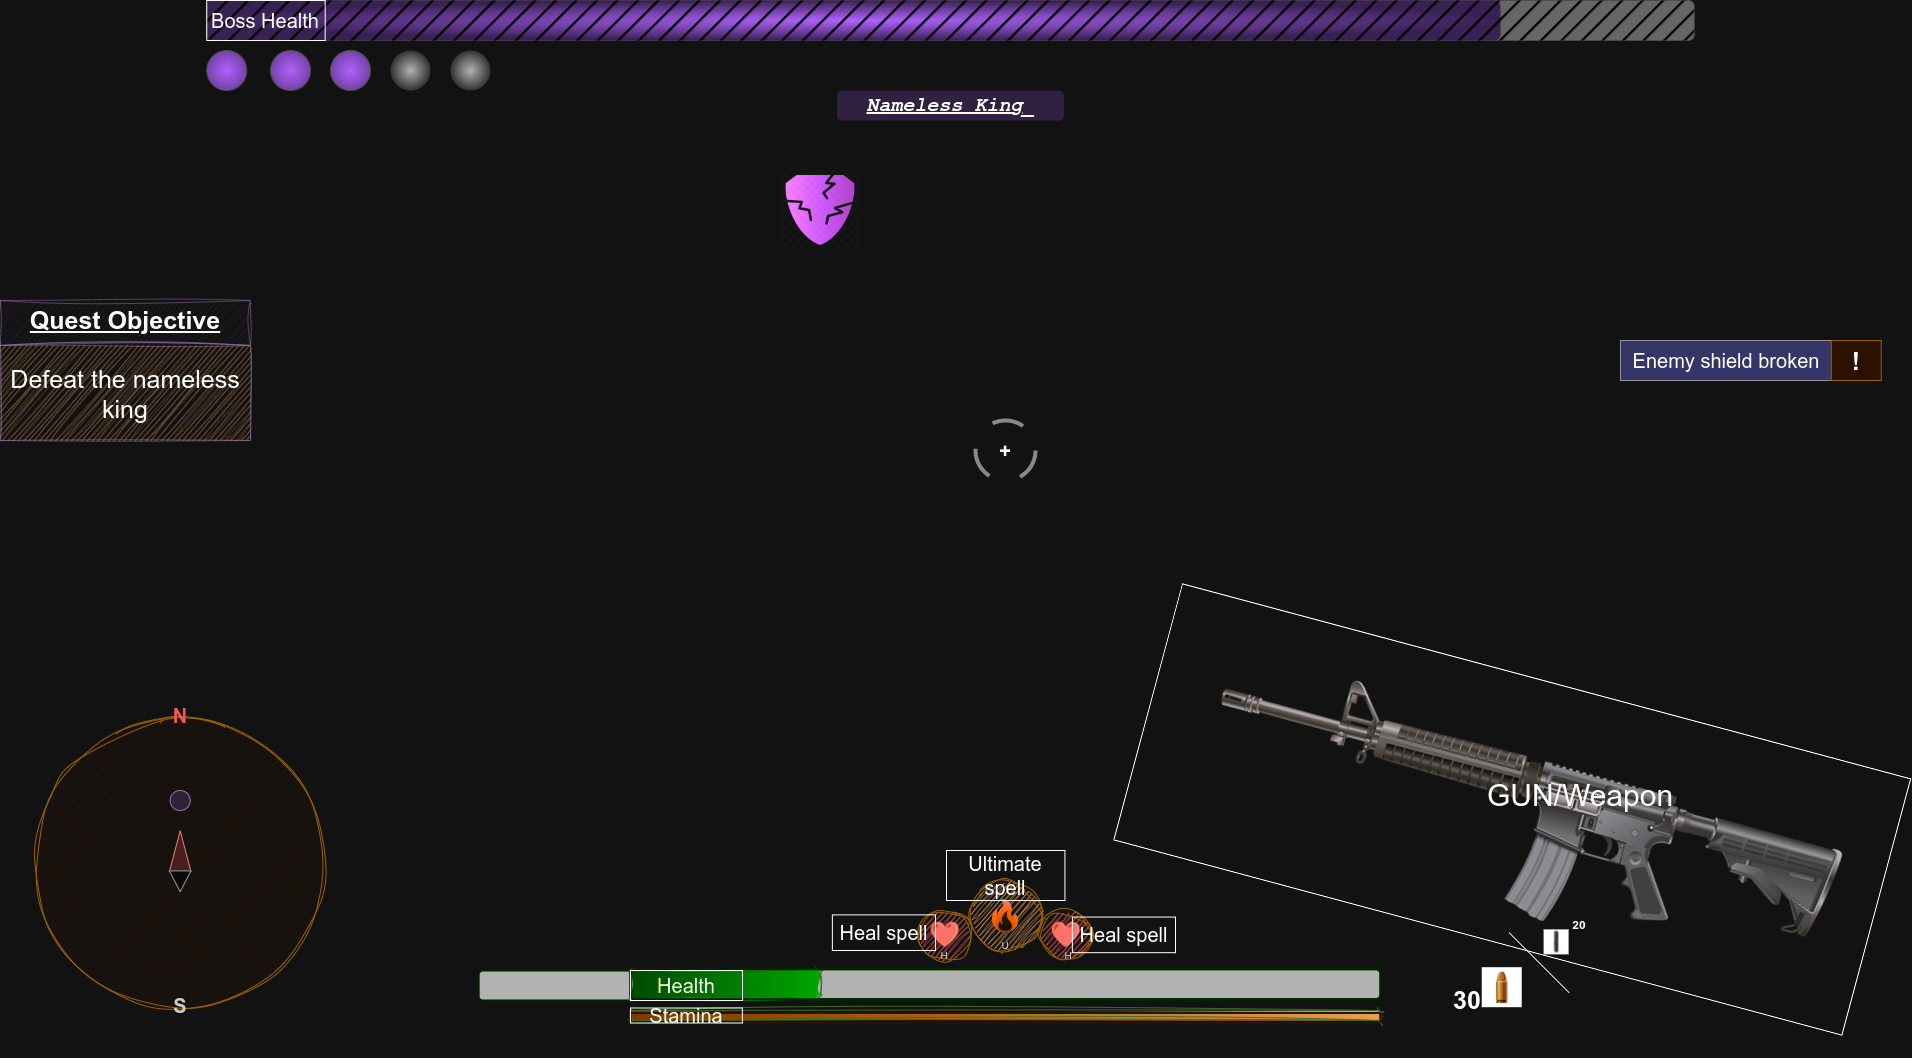

The diagram above was exported from draw.io. Its source (the exported page's mxGraphModel, read from the mxfile embedded in the PNG):
<mxGraphModel dx="2272" dy="1210" grid="1" gridSize="10" guides="1" tooltips="1" connect="1" arrows="1" fold="1" page="1" pageScale="1" pageWidth="850" pageHeight="1100" math="0" shadow="0">
  <root>
    <mxCell id="0" />
    <mxCell id="1" parent="0" />
    <mxCell id="7LnqalTuqiqV8SSLB8hn-25" value="" style="rounded=1;whiteSpace=wrap;html=1;fillColor=#4D4D4D;strokeColor=#CCFF99;gradientColor=none;gradientDirection=west;strokeWidth=2;" parent="1" vertex="1">
      <mxGeometry x="748.13" y="1280" width="750" height="30" as="geometry" />
    </mxCell>
    <mxCell id="WPdnrj0RsddJ2JQe3ICD-2" value="" style="rounded=0;whiteSpace=wrap;html=1;fillColor=none;rotation=105;direction=south;glass=0;shadow=0;" parent="1" vertex="1">
      <mxGeometry x="1649.09" y="742.08" width="265.17" height="753.71" as="geometry" />
    </mxCell>
    <mxCell id="WPdnrj0RsddJ2JQe3ICD-4" value="" style="rounded=1;whiteSpace=wrap;html=1;fillStyle=solid;fillColor=#999999;gradientColor=none;gradientDirection=east;strokeColor=#B3B3B3;" parent="1" vertex="1">
      <mxGeometry x="476.25" y="310" width="1487.5" height="40" as="geometry" />
    </mxCell>
    <mxCell id="WPdnrj0RsddJ2JQe3ICD-6" value="" style="rounded=1;whiteSpace=wrap;html=1;fillStyle=solid;fillColor=#B266FF;gradientColor=#E5CCFF;gradientDirection=radial;strokeColor=none;" parent="1" vertex="1">
      <mxGeometry x="476.25" y="310" width="1293.75" height="40" as="geometry" />
    </mxCell>
    <mxCell id="WPdnrj0RsddJ2JQe3ICD-5" value="" style="rounded=1;whiteSpace=wrap;html=1;fillStyle=hatch;strokeWidth=3;strokeColor=none;" parent="1" vertex="1">
      <mxGeometry x="476.25" y="310" width="1487.5" height="40" as="geometry" />
    </mxCell>
    <mxCell id="WPdnrj0RsddJ2JQe3ICD-16" value="" style="shape=image;verticalLabelPosition=bottom;labelBackgroundColor=default;verticalAlign=top;aspect=fixed;imageAspect=0;image=https://cdn.pixabay.com/photo/2019/08/10/22/55/m16-4397889_640.png;rotation=15;" parent="1" vertex="1">
      <mxGeometry x="1470.17" y="970" width="640" height="320" as="geometry" />
    </mxCell>
    <mxCell id="WPdnrj0RsddJ2JQe3ICD-7" value="&lt;font style=&quot;font-size: 30px;&quot;&gt;GUN/Weapon&lt;/font&gt;" style="text;html=1;align=center;verticalAlign=middle;whiteSpace=wrap;rounded=0;" parent="1" vertex="1">
      <mxGeometry x="1610" y="1030" width="480" height="150" as="geometry" />
    </mxCell>
    <mxCell id="WPdnrj0RsddJ2JQe3ICD-10" value="" style="ellipse;whiteSpace=wrap;html=1;aspect=fixed;fillColor=#B266FF;gradientColor=#CC99FF;gradientDirection=radial;strokeColor=#B3B3B3;strokeWidth=1;perimeterSpacing=0;" parent="1" vertex="1">
      <mxGeometry x="476.25" y="360" width="40" height="40" as="geometry" />
    </mxCell>
    <mxCell id="WPdnrj0RsddJ2JQe3ICD-11" value="" style="ellipse;whiteSpace=wrap;html=1;aspect=fixed;fillColor=#B266FF;gradientColor=#CC99FF;gradientDirection=radial;strokeColor=#B3B3B3;strokeWidth=1;perimeterSpacing=0;" parent="1" vertex="1">
      <mxGeometry x="540" y="360" width="40" height="40" as="geometry" />
    </mxCell>
    <mxCell id="WPdnrj0RsddJ2JQe3ICD-12" value="" style="ellipse;whiteSpace=wrap;html=1;aspect=fixed;fillColor=#B266FF;gradientColor=#CC99FF;gradientDirection=radial;strokeColor=#B3B3B3;strokeWidth=1;perimeterSpacing=0;" parent="1" vertex="1">
      <mxGeometry x="600" y="360" width="40" height="40" as="geometry" />
    </mxCell>
    <mxCell id="WPdnrj0RsddJ2JQe3ICD-14" value="" style="ellipse;whiteSpace=wrap;html=1;aspect=fixed;fillColor=#4D4D4D;gradientColor=#CCCCCC;gradientDirection=radial;strokeColor=none;strokeWidth=1;perimeterSpacing=0;" parent="1" vertex="1">
      <mxGeometry x="720" y="360" width="40" height="40" as="geometry" />
    </mxCell>
    <mxCell id="WPdnrj0RsddJ2JQe3ICD-15" value="" style="ellipse;whiteSpace=wrap;html=1;aspect=fixed;fillColor=#4D4D4D;gradientColor=#CCCCCC;gradientDirection=radial;strokeColor=none;strokeWidth=1;perimeterSpacing=0;" parent="1" vertex="1">
      <mxGeometry x="660" y="360" width="40" height="40" as="geometry" />
    </mxCell>
    <mxCell id="7LnqalTuqiqV8SSLB8hn-5" value="&lt;span style=&quot;font-size: 20px;&quot;&gt;Enemy shield broken&lt;/span&gt;" style="rounded=0;whiteSpace=wrap;html=1;fillColor=#9999FF;rotation=0;direction=south;glass=0;shadow=0;opacity=50;" parent="1" vertex="1">
      <mxGeometry x="1890" y="650" width="211.56" height="40" as="geometry" />
    </mxCell>
    <mxCell id="7LnqalTuqiqV8SSLB8hn-6" value="&lt;b&gt;&lt;font style=&quot;font-size: 25px;&quot;&gt;!&lt;/font&gt;&lt;/b&gt;" style="rounded=0;whiteSpace=wrap;html=1;fillColor=#ffe6cc;strokeColor=#d79b00;" parent="1" vertex="1">
      <mxGeometry x="2100.73" y="650" width="50" height="40" as="geometry" />
    </mxCell>
    <mxCell id="7LnqalTuqiqV8SSLB8hn-9" value="&lt;h1&gt;&lt;font style=&quot;font-size: 30px;&quot;&gt;🔥&lt;/font&gt;&lt;/h1&gt;" style="ellipse;whiteSpace=wrap;html=1;aspect=fixed;fillColor=#994C00;strokeColor=#d79b00;sketch=1;curveFitting=1;jiggle=2;" parent="1" vertex="1">
      <mxGeometry x="1240.0100000000002" y="1190" width="70" height="70" as="geometry" />
    </mxCell>
    <mxCell id="7LnqalTuqiqV8SSLB8hn-11" value="&lt;h1&gt;&lt;span style=&quot;font-size: 25px;&quot;&gt;❤&lt;/span&gt;&lt;/h1&gt;" style="ellipse;whiteSpace=wrap;html=1;aspect=fixed;fillColor=#FF6666;strokeColor=#d79b00;sketch=1;curveFitting=1;jiggle=2;" parent="1" vertex="1">
      <mxGeometry x="1188.7600000000002" y="1218.75" width="51.25" height="51.25" as="geometry" />
    </mxCell>
    <mxCell id="7LnqalTuqiqV8SSLB8hn-26" value="" style="rounded=1;whiteSpace=wrap;html=1;fillColor=#4D4D4D;strokeColor=#CCFF99;gradientColor=none;gradientDirection=west;strokeWidth=2;" parent="1" vertex="1">
      <mxGeometry x="900" y="1278.71" width="750" height="30" as="geometry" />
    </mxCell>
    <mxCell id="7LnqalTuqiqV8SSLB8hn-20" value="" style="rounded=1;whiteSpace=wrap;html=1;fillColor=#00CC00;strokeColor=#82b366;gradientColor=#99FF33;gradientDirection=west;glass=0;sketch=1;curveFitting=1;jiggle=2;" parent="1" vertex="1">
      <mxGeometry x="900" y="1278.71" width="190" height="30" as="geometry" />
    </mxCell>
    <mxCell id="7LnqalTuqiqV8SSLB8hn-21" value="&lt;h1&gt;&lt;font style=&quot;font-size: 25px;&quot;&gt;&lt;b&gt;❤&lt;/b&gt;&lt;/font&gt;&lt;/h1&gt;" style="ellipse;whiteSpace=wrap;html=1;aspect=fixed;fillColor=#FF6666;strokeColor=#d79b00;sketch=1;curveFitting=1;jiggle=2;" parent="1" vertex="1">
      <mxGeometry x="1310.0100000000002" y="1218.75" width="51.25" height="51.25" as="geometry" />
    </mxCell>
    <mxCell id="7LnqalTuqiqV8SSLB8hn-22" value="" style="rounded=1;whiteSpace=wrap;html=1;fillColor=#994C00;strokeColor=#82b366;gradientColor=#FFB366;gradientDirection=west;sketch=1;curveFitting=1;jiggle=2;" parent="1" vertex="1">
      <mxGeometry x="900" y="1320" width="750" height="10" as="geometry" />
    </mxCell>
    <mxCell id="7LnqalTuqiqV8SSLB8hn-24" value="" style="rounded=1;whiteSpace=wrap;html=1;fillColor=none;strokeColor=#FFE6CC;gradientColor=#FFB366;gradientDirection=west;strokeWidth=2;" parent="1" vertex="1">
      <mxGeometry x="900" y="1322.5" width="750" height="10" as="geometry" />
    </mxCell>
    <mxCell id="7LnqalTuqiqV8SSLB8hn-23" value="" style="rounded=1;whiteSpace=wrap;html=1;fillColor=none;strokeColor=#CCFF99;gradientColor=#99FF33;gradientDirection=west;strokeWidth=2;" parent="1" vertex="1">
      <mxGeometry x="900" y="1278.71" width="750" height="30" as="geometry" />
    </mxCell>
    <mxCell id="7LnqalTuqiqV8SSLB8hn-18" value="&lt;font style=&quot;font-size: 20px;&quot;&gt;Health&lt;/font&gt;" style="rounded=0;whiteSpace=wrap;html=1;fillColor=none;" parent="1" vertex="1">
      <mxGeometry x="900.01" y="1280" width="112" height="30" as="geometry" />
    </mxCell>
    <mxCell id="7LnqalTuqiqV8SSLB8hn-28" value="&lt;font style=&quot;font-size: 20px;&quot;&gt;Stamina&lt;/font&gt;" style="rounded=0;whiteSpace=wrap;html=1;fillColor=none;" parent="1" vertex="1">
      <mxGeometry x="900" y="1317.5" width="111.88" height="15" as="geometry" />
    </mxCell>
    <mxCell id="7LnqalTuqiqV8SSLB8hn-29" value="&lt;font style=&quot;font-size: 20px;&quot;&gt;Heal spell&lt;/font&gt;" style="rounded=0;whiteSpace=wrap;html=1;fillColor=none;" parent="1" vertex="1">
      <mxGeometry x="1341.88" y="1226.56" width="103.12" height="35.62" as="geometry" />
    </mxCell>
    <mxCell id="7LnqalTuqiqV8SSLB8hn-13" value="&lt;font style=&quot;font-size: 20px;&quot;&gt;Heal spell&lt;/font&gt;" style="rounded=0;whiteSpace=wrap;html=1;fillColor=none;" parent="1" vertex="1">
      <mxGeometry x="1101.88" y="1224.3799999999999" width="103.12" height="35.62" as="geometry" />
    </mxCell>
    <mxCell id="7LnqalTuqiqV8SSLB8hn-30" value="&lt;font style=&quot;font-size: 20px;&quot;&gt;Ultimate spell&lt;/font&gt;" style="rounded=0;whiteSpace=wrap;html=1;fillColor=none;" parent="1" vertex="1">
      <mxGeometry x="1215.9999999999998" y="1160" width="118.43" height="50" as="geometry" />
    </mxCell>
    <mxCell id="7LnqalTuqiqV8SSLB8hn-31" value="&lt;font style=&quot;font-size: 20px;&quot;&gt;Boss Health&lt;/font&gt;" style="rounded=0;whiteSpace=wrap;html=1;fillColor=none;" parent="1" vertex="1">
      <mxGeometry x="476.2499999999999" y="310" width="118.43" height="40" as="geometry" />
    </mxCell>
    <mxCell id="7LnqalTuqiqV8SSLB8hn-32" value="&lt;font face=&quot;Courier New&quot; style=&quot;font-size: 20px;&quot;&gt;&lt;b style=&quot;&quot;&gt;&lt;i style=&quot;&quot;&gt;&lt;u style=&quot;&quot;&gt;Nameless King&lt;/u&gt;_&lt;/i&gt;&lt;/b&gt;&lt;/font&gt;" style="rounded=1;whiteSpace=wrap;html=1;fillColor=#CC99FF;strokeColor=none;glass=0;opacity=30;shadow=0;" parent="1" vertex="1">
      <mxGeometry x="1106.64" y="400" width="226.71" height="30" as="geometry" />
    </mxCell>
    <mxCell id="7LnqalTuqiqV8SSLB8hn-37" value="" style="shape=image;verticalLabelPosition=bottom;labelBackgroundColor=default;verticalAlign=top;aspect=fixed;imageAspect=0;image=https://cdn.iconscout.com/icon/premium/png-256-thumb/broken-shield-8076905-6457277.png;" parent="1" vertex="1">
      <mxGeometry x="1050" y="480" width="80" height="80" as="geometry" />
    </mxCell>
    <mxCell id="7LnqalTuqiqV8SSLB8hn-38" value="&lt;p style=&quot;line-height: 120%;&quot;&gt;&lt;/p&gt;&lt;h1 style=&quot;line-height: 130%;&quot;&gt;&lt;font size=&quot;1&quot; style=&quot;&quot;&gt;&lt;b style=&quot;font-size: 25px;&quot;&gt;&lt;u&gt;Quest Objective&lt;/u&gt;&lt;/b&gt;&lt;/font&gt;&lt;/h1&gt;&lt;p&gt;&lt;/p&gt;" style="rounded=0;whiteSpace=wrap;html=1;fillColor=#e1d5e7;strokeColor=#9673a6;perimeterSpacing=0;glass=0;shadow=0;opacity=50;sketch=1;curveFitting=1;jiggle=2;" parent="1" vertex="1">
      <mxGeometry x="270" y="610" width="250" height="45" as="geometry" />
    </mxCell>
    <mxCell id="7LnqalTuqiqV8SSLB8hn-42" value="&lt;h3&gt;&lt;br&gt;&lt;/h3&gt;" style="text;html=1;align=center;verticalAlign=middle;whiteSpace=wrap;rounded=0;" parent="1" vertex="1">
      <mxGeometry x="296.25" y="640" width="190" height="30" as="geometry" />
    </mxCell>
    <mxCell id="7LnqalTuqiqV8SSLB8hn-43" value="&lt;h3&gt;&lt;span style=&quot;font-size: 25px; font-weight: normal; background-color: initial;&quot;&gt;Defeat the nameless king&lt;/span&gt;&lt;/h3&gt;" style="rounded=0;whiteSpace=wrap;html=1;strokeColor=#9673A6;fillColor=#994C00;opacity=50;sketch=1;curveFitting=1;jiggle=2;" parent="1" vertex="1">
      <mxGeometry x="270" y="655" width="250" height="95" as="geometry" />
    </mxCell>
    <mxCell id="7LnqalTuqiqV8SSLB8hn-56" value="" style="ellipse;whiteSpace=wrap;html=1;aspect=fixed;fillColor=#ffe6cc;strokeColor=#d79b00;sketch=1;curveFitting=1;jiggle=2;" parent="1" vertex="1">
      <mxGeometry x="304.68" y="1027.5" width="290" height="290" as="geometry" />
    </mxCell>
    <mxCell id="7LnqalTuqiqV8SSLB8hn-58" value="" style="triangle;whiteSpace=wrap;html=1;rotation=-90;fillColor=#f8cecc;strokeColor=#b85450;" parent="1" vertex="1">
      <mxGeometry x="429.27" y="1150" width="40.83" height="21.64" as="geometry" />
    </mxCell>
    <mxCell id="7LnqalTuqiqV8SSLB8hn-59" value="&lt;font color=&quot;#ff6666&quot; style=&quot;font-size: 20px;&quot;&gt;&lt;b style=&quot;&quot;&gt;N&lt;/b&gt;&lt;/font&gt;" style="text;html=1;align=center;verticalAlign=middle;whiteSpace=wrap;rounded=0;" parent="1" vertex="1">
      <mxGeometry x="419.67" y="1010" width="60" height="30" as="geometry" />
    </mxCell>
    <mxCell id="7LnqalTuqiqV8SSLB8hn-60" value="&lt;font color=&quot;#333333&quot; style=&quot;font-size: 20px;&quot;&gt;&lt;b&gt;S&lt;/b&gt;&lt;/font&gt;" style="text;html=1;align=center;verticalAlign=middle;whiteSpace=wrap;rounded=0;" parent="1" vertex="1">
      <mxGeometry x="419.68" y="1300" width="60" height="30" as="geometry" />
    </mxCell>
    <mxCell id="7LnqalTuqiqV8SSLB8hn-61" value="" style="ellipse;whiteSpace=wrap;html=1;aspect=fixed;fillColor=#e1d5e7;strokeColor=#9673a6;" parent="1" vertex="1">
      <mxGeometry x="439.68" y="1100" width="20" height="20" as="geometry" />
    </mxCell>
    <mxCell id="7LnqalTuqiqV8SSLB8hn-62" value="" style="triangle;whiteSpace=wrap;html=1;rotation=90;fillColor=#f5f5f5;fontColor=#333333;strokeColor=#666666;" parent="1" vertex="1">
      <mxGeometry x="439.31" y="1179.96" width="20.74" height="21.64" as="geometry" />
    </mxCell>
    <mxCell id="7LnqalTuqiqV8SSLB8hn-63" value="" style="shape=image;verticalLabelPosition=bottom;labelBackgroundColor=default;verticalAlign=top;aspect=fixed;imageAspect=0;image=https://png.pngtree.com/png-vector/20191008/ourmid/pngtree-bullet-icon-in-cartoon-style-png-image_1799886.jpg;" parent="1" vertex="1">
      <mxGeometry x="1751.74" y="1277.19" width="40" height="40" as="geometry" />
    </mxCell>
    <mxCell id="7LnqalTuqiqV8SSLB8hn-67" value="" style="shape=image;verticalLabelPosition=bottom;labelBackgroundColor=default;verticalAlign=top;aspect=fixed;imageAspect=0;image=https://atlas-content-cdn.pixelsquid.com/assets_v2/232/2323293293380638062/previews/G03-200x200.jpg;" parent="1" vertex="1">
      <mxGeometry x="1813.6100000000001" y="1239.3700000000001" width="25" height="25" as="geometry" />
    </mxCell>
    <mxCell id="7LnqalTuqiqV8SSLB8hn-71" value="&lt;b&gt;&lt;font style=&quot;font-size: 25px;&quot;&gt;30&lt;/font&gt;&lt;/b&gt;" style="text;html=1;align=center;verticalAlign=middle;whiteSpace=wrap;rounded=0;" parent="1" vertex="1">
      <mxGeometry x="1721.74" y="1294.69" width="30" height="27.81" as="geometry" />
    </mxCell>
    <mxCell id="7LnqalTuqiqV8SSLB8hn-74" value="&lt;b&gt;20&lt;/b&gt;" style="text;html=1;align=center;verticalAlign=middle;whiteSpace=wrap;rounded=0;" parent="1" vertex="1">
      <mxGeometry x="1838.6100000000001" y="1227.19" width="20" height="15" as="geometry" />
    </mxCell>
    <mxCell id="7LnqalTuqiqV8SSLB8hn-78" value="&lt;font color=&quot;#333333&quot; style=&quot;font-size: 10px;&quot;&gt;H&lt;/font&gt;" style="ellipse;whiteSpace=wrap;html=1;aspect=fixed;strokeColor=none;fillColor=#CCCCCC;sketch=1;curveFitting=1;jiggle=2;" parent="1" vertex="1">
      <mxGeometry x="1209.39" y="1260" width="10" height="10" as="geometry" />
    </mxCell>
    <mxCell id="7LnqalTuqiqV8SSLB8hn-79" value="&lt;font color=&quot;#333333&quot; style=&quot;font-size: 10px;&quot;&gt;H&lt;/font&gt;" style="ellipse;whiteSpace=wrap;html=1;aspect=fixed;strokeColor=none;fillColor=#CCCCCC;sketch=1;curveFitting=1;jiggle=2;" parent="1" vertex="1">
      <mxGeometry x="1333.3500000000001" y="1260" width="10" height="10" as="geometry" />
    </mxCell>
    <mxCell id="7LnqalTuqiqV8SSLB8hn-80" value="&lt;font color=&quot;#333333&quot; style=&quot;font-size: 10px;&quot;&gt;U&lt;/font&gt;" style="ellipse;whiteSpace=wrap;html=1;aspect=fixed;strokeColor=none;fillColor=#CCCCCC;sketch=1;curveFitting=1;jiggle=2;" parent="1" vertex="1">
      <mxGeometry x="1270.0100000000002" y="1250" width="10" height="10" as="geometry" />
    </mxCell>
    <mxCell id="7LnqalTuqiqV8SSLB8hn-82" value="&lt;font size=&quot;1&quot; style=&quot;&quot;&gt;&lt;b style=&quot;font-size: 20px;&quot;&gt;+&lt;/b&gt;&lt;/font&gt;" style="ellipse;whiteSpace=wrap;html=1;aspect=fixed;fillColor=none;strokeColor=default;dashed=1;dashPattern=8 8;strokeWidth=4;opacity=50;" parent="1" vertex="1">
      <mxGeometry x="1245" y="730" width="60" height="60" as="geometry" />
    </mxCell>
    <mxCell id="MLIVZ2bpGGd1TuduiePh-8" value="" style="endArrow=none;html=1;rounded=0;" edge="1" parent="1">
      <mxGeometry width="50" height="50" relative="1" as="geometry">
        <mxPoint x="1838.6100000000001" y="1302.19" as="sourcePoint" />
        <mxPoint x="1778.6100000000001" y="1242.19" as="targetPoint" />
      </mxGeometry>
    </mxCell>
  </root>
</mxGraphModel>